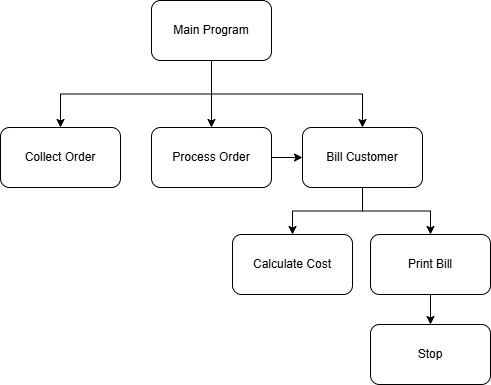

The diagram above was exported from draw.io. Its source (the exported page's mxGraphModel, read from the mxfile embedded in the PNG):
<mxGraphModel dx="779" dy="587" grid="0" gridSize="10" guides="1" tooltips="1" connect="1" arrows="1" fold="1" page="1" pageScale="1" pageWidth="850" pageHeight="1100" background="light-dark(#FFFFFF,#FFFFFF)" math="0" shadow="0">
  <root>
    <mxCell id="0" />
    <mxCell id="1" parent="0" />
    <mxCell id="U8PpPUFLjFG4OmYKDAfw-4" edge="1" parent="1" source="U8PpPUFLjFG4OmYKDAfw-1" style="edgeStyle=orthogonalEdgeStyle;rounded=0;orthogonalLoop=1;jettySize=auto;html=1;exitX=0.5;exitY=1;exitDx=0;exitDy=0;entryX=0.5;entryY=0;entryDx=0;entryDy=0;strokeColor=light-dark(#000000,#000000);" target="U8PpPUFLjFG4OmYKDAfw-2">
      <mxGeometry relative="1" as="geometry" />
    </mxCell>
    <mxCell id="U8PpPUFLjFG4OmYKDAfw-5" edge="1" parent="1" source="U8PpPUFLjFG4OmYKDAfw-1" style="edgeStyle=orthogonalEdgeStyle;rounded=0;orthogonalLoop=1;jettySize=auto;html=1;exitX=0.5;exitY=1;exitDx=0;exitDy=0;entryX=0.5;entryY=0;entryDx=0;entryDy=0;strokeColor=light-dark(#000000,#000000);" target="U8PpPUFLjFG4OmYKDAfw-3">
      <mxGeometry relative="1" as="geometry" />
    </mxCell>
    <mxCell id="U8PpPUFLjFG4OmYKDAfw-8" edge="1" parent="1" source="U8PpPUFLjFG4OmYKDAfw-1" style="edgeStyle=orthogonalEdgeStyle;rounded=0;orthogonalLoop=1;jettySize=auto;html=1;exitX=0.5;exitY=1;exitDx=0;exitDy=0;entryX=0.5;entryY=0;entryDx=0;entryDy=0;strokeColor=light-dark(#000000,#000000);" target="U8PpPUFLjFG4OmYKDAfw-6">
      <mxGeometry relative="1" as="geometry" />
    </mxCell>
    <mxCell id="U8PpPUFLjFG4OmYKDAfw-1" parent="1" style="rounded=1;whiteSpace=wrap;html=1;" value="Main Program" vertex="1">
      <mxGeometry height="60" width="120" x="365" y="64" as="geometry" />
    </mxCell>
    <mxCell id="U8PpPUFLjFG4OmYKDAfw-7" edge="1" parent="1" source="U8PpPUFLjFG4OmYKDAfw-2" style="edgeStyle=orthogonalEdgeStyle;rounded=0;orthogonalLoop=1;jettySize=auto;html=1;" target="U8PpPUFLjFG4OmYKDAfw-6" value="">
      <mxGeometry relative="1" as="geometry" />
    </mxCell>
    <mxCell id="U8PpPUFLjFG4OmYKDAfw-2" parent="1" style="rounded=1;whiteSpace=wrap;html=1;" value="Process Order" vertex="1">
      <mxGeometry height="60" width="120" x="365" y="191" as="geometry" />
    </mxCell>
    <mxCell id="U8PpPUFLjFG4OmYKDAfw-3" parent="1" style="rounded=1;whiteSpace=wrap;html=1;" value="Collect Order" vertex="1">
      <mxGeometry height="60" width="120" x="214" y="191" as="geometry" />
    </mxCell>
    <mxCell id="U8PpPUFLjFG4OmYKDAfw-13" edge="1" parent="1" source="U8PpPUFLjFG4OmYKDAfw-6" style="edgeStyle=orthogonalEdgeStyle;rounded=0;orthogonalLoop=1;jettySize=auto;html=1;exitX=0.5;exitY=1;exitDx=0;exitDy=0;entryX=0.5;entryY=0;entryDx=0;entryDy=0;strokeColor=light-dark(#000000,#000000);" target="U8PpPUFLjFG4OmYKDAfw-11">
      <mxGeometry relative="1" as="geometry" />
    </mxCell>
    <mxCell id="U8PpPUFLjFG4OmYKDAfw-14" edge="1" parent="1" source="U8PpPUFLjFG4OmYKDAfw-6" style="edgeStyle=orthogonalEdgeStyle;rounded=0;orthogonalLoop=1;jettySize=auto;html=1;exitX=0.5;exitY=1;exitDx=0;exitDy=0;entryX=0.5;entryY=0;entryDx=0;entryDy=0;strokeColor=light-dark(#000000,#000000);" target="U8PpPUFLjFG4OmYKDAfw-12">
      <mxGeometry relative="1" as="geometry" />
    </mxCell>
    <mxCell id="U8PpPUFLjFG4OmYKDAfw-6" parent="1" style="rounded=1;whiteSpace=wrap;html=1;" value="Bill Customer" vertex="1">
      <mxGeometry height="60" width="120" x="516" y="191" as="geometry" />
    </mxCell>
    <mxCell id="U8PpPUFLjFG4OmYKDAfw-11" parent="1" style="rounded=1;whiteSpace=wrap;html=1;" value="Calculate Cost" vertex="1">
      <mxGeometry height="60" width="120" x="446" y="298" as="geometry" />
    </mxCell>
    <mxCell id="U8PpPUFLjFG4OmYKDAfw-18" edge="1" parent="1" source="U8PpPUFLjFG4OmYKDAfw-12" style="edgeStyle=orthogonalEdgeStyle;rounded=0;orthogonalLoop=1;jettySize=auto;html=1;exitX=0.5;exitY=1;exitDx=0;exitDy=0;entryX=0.5;entryY=0;entryDx=0;entryDy=0;strokeColor=light-dark(#000000,#000000);" target="U8PpPUFLjFG4OmYKDAfw-15">
      <mxGeometry relative="1" as="geometry" />
    </mxCell>
    <mxCell id="U8PpPUFLjFG4OmYKDAfw-12" parent="1" style="rounded=1;whiteSpace=wrap;html=1;" value="Print Bill" vertex="1">
      <mxGeometry height="60" width="120" x="584" y="298" as="geometry" />
    </mxCell>
    <mxCell id="U8PpPUFLjFG4OmYKDAfw-15" parent="1" style="rounded=1;whiteSpace=wrap;html=1;" value="Stop" vertex="1">
      <mxGeometry height="60" width="120" x="584" y="388" as="geometry" />
    </mxCell>
  </root>
</mxGraphModel>